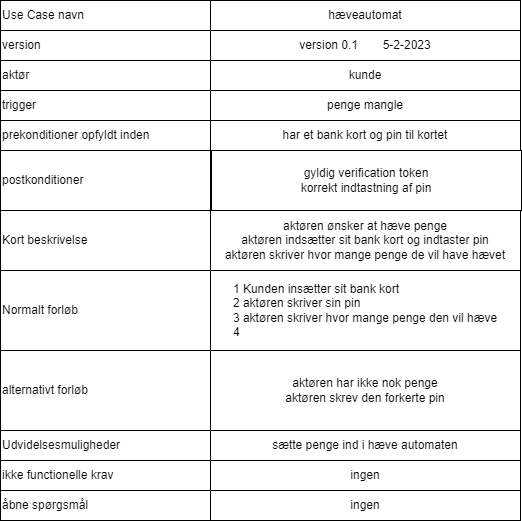

The diagram above was exported from draw.io. Its source (the exported page's mxGraphModel, read from the mxfile embedded in the PNG):
<mxGraphModel dx="1434" dy="746" grid="1" gridSize="10" guides="1" tooltips="1" connect="1" arrows="1" fold="1" page="1" pageScale="1" pageWidth="1169" pageHeight="1654" math="0" shadow="0">
  <root>
    <mxCell id="0" />
    <mxCell id="1" parent="0" />
    <mxCell id="XUdpdFCrUKDF4XCAfyep-4" value="" style="group" vertex="1" connectable="0" parent="1">
      <mxGeometry x="240" y="190" width="520" height="30" as="geometry" />
    </mxCell>
    <mxCell id="XUdpdFCrUKDF4XCAfyep-2" value="aktør" style="rounded=0;whiteSpace=wrap;html=1;align=left;" vertex="1" parent="XUdpdFCrUKDF4XCAfyep-4">
      <mxGeometry width="210" height="30" as="geometry" />
    </mxCell>
    <mxCell id="XUdpdFCrUKDF4XCAfyep-3" value="kunde" style="rounded=0;whiteSpace=wrap;html=1;" vertex="1" parent="XUdpdFCrUKDF4XCAfyep-4">
      <mxGeometry x="210" width="310" height="30" as="geometry" />
    </mxCell>
    <mxCell id="XUdpdFCrUKDF4XCAfyep-5" value="" style="group" vertex="1" connectable="0" parent="1">
      <mxGeometry x="240" y="130" width="520" height="30" as="geometry" />
    </mxCell>
    <mxCell id="XUdpdFCrUKDF4XCAfyep-6" value="Use Case navn" style="rounded=0;whiteSpace=wrap;html=1;align=left;" vertex="1" parent="XUdpdFCrUKDF4XCAfyep-5">
      <mxGeometry width="210" height="30" as="geometry" />
    </mxCell>
    <mxCell id="XUdpdFCrUKDF4XCAfyep-7" value="hæveautomat&lt;span style=&quot;white-space: pre;&quot;&gt;&#09;&lt;/span&gt;" style="rounded=0;whiteSpace=wrap;html=1;" vertex="1" parent="XUdpdFCrUKDF4XCAfyep-5">
      <mxGeometry x="210" width="310" height="30" as="geometry" />
    </mxCell>
    <mxCell id="XUdpdFCrUKDF4XCAfyep-8" value="" style="group" vertex="1" connectable="0" parent="1">
      <mxGeometry x="240" y="220" width="520" height="30" as="geometry" />
    </mxCell>
    <mxCell id="XUdpdFCrUKDF4XCAfyep-9" value="trigger" style="rounded=0;whiteSpace=wrap;html=1;align=left;" vertex="1" parent="XUdpdFCrUKDF4XCAfyep-8">
      <mxGeometry width="210" height="30" as="geometry" />
    </mxCell>
    <mxCell id="XUdpdFCrUKDF4XCAfyep-10" value="penge mangle" style="rounded=0;whiteSpace=wrap;html=1;" vertex="1" parent="XUdpdFCrUKDF4XCAfyep-8">
      <mxGeometry x="210" width="310" height="30" as="geometry" />
    </mxCell>
    <mxCell id="XUdpdFCrUKDF4XCAfyep-11" value="" style="group" vertex="1" connectable="0" parent="1">
      <mxGeometry x="240" y="250" width="520" height="30" as="geometry" />
    </mxCell>
    <mxCell id="XUdpdFCrUKDF4XCAfyep-12" value="prekonditioner opfyldt inden" style="rounded=0;whiteSpace=wrap;html=1;align=left;" vertex="1" parent="XUdpdFCrUKDF4XCAfyep-11">
      <mxGeometry width="210" height="30" as="geometry" />
    </mxCell>
    <mxCell id="XUdpdFCrUKDF4XCAfyep-13" value="har et bank kort og pin til kortet" style="rounded=0;whiteSpace=wrap;html=1;" vertex="1" parent="XUdpdFCrUKDF4XCAfyep-11">
      <mxGeometry x="210" width="310" height="30" as="geometry" />
    </mxCell>
    <mxCell id="XUdpdFCrUKDF4XCAfyep-14" value="" style="group" vertex="1" connectable="0" parent="1">
      <mxGeometry x="240" y="280" width="520" height="60" as="geometry" />
    </mxCell>
    <mxCell id="XUdpdFCrUKDF4XCAfyep-15" value="postkonditioner" style="rounded=0;whiteSpace=wrap;html=1;align=left;" vertex="1" parent="XUdpdFCrUKDF4XCAfyep-14">
      <mxGeometry width="210" height="60" as="geometry" />
    </mxCell>
    <mxCell id="XUdpdFCrUKDF4XCAfyep-16" value="gyldig verification token&lt;br&gt;korrekt indtastning af pin" style="rounded=0;whiteSpace=wrap;html=1;" vertex="1" parent="XUdpdFCrUKDF4XCAfyep-14">
      <mxGeometry x="211" width="310" height="60" as="geometry" />
    </mxCell>
    <mxCell id="XUdpdFCrUKDF4XCAfyep-17" value="" style="group" vertex="1" connectable="0" parent="1">
      <mxGeometry x="240" y="160" width="520" height="30" as="geometry" />
    </mxCell>
    <mxCell id="XUdpdFCrUKDF4XCAfyep-18" value="version" style="rounded=0;whiteSpace=wrap;html=1;align=left;" vertex="1" parent="XUdpdFCrUKDF4XCAfyep-17">
      <mxGeometry width="210" height="30" as="geometry" />
    </mxCell>
    <mxCell id="XUdpdFCrUKDF4XCAfyep-19" value="version 0.1&lt;span style=&quot;white-space: pre;&quot;&gt;&#09;&lt;/span&gt; 5-2-2023" style="rounded=0;whiteSpace=wrap;html=1;" vertex="1" parent="XUdpdFCrUKDF4XCAfyep-17">
      <mxGeometry x="210" width="310" height="30" as="geometry" />
    </mxCell>
    <mxCell id="XUdpdFCrUKDF4XCAfyep-21" value="" style="group" vertex="1" connectable="0" parent="1">
      <mxGeometry x="240" y="340" width="520" height="60" as="geometry" />
    </mxCell>
    <mxCell id="XUdpdFCrUKDF4XCAfyep-22" value="Kort beskrivelse" style="rounded=0;whiteSpace=wrap;html=1;align=left;" vertex="1" parent="XUdpdFCrUKDF4XCAfyep-21">
      <mxGeometry width="210" height="60" as="geometry" />
    </mxCell>
    <mxCell id="XUdpdFCrUKDF4XCAfyep-23" value="aktøren ønsker at hæve penge&lt;br&gt;aktøren indsætter sit bank kort og indtaster pin&lt;br&gt;aktøren skriver hvor mange penge de vil have hævet" style="rounded=0;whiteSpace=wrap;html=1;" vertex="1" parent="XUdpdFCrUKDF4XCAfyep-21">
      <mxGeometry x="210" width="310" height="60" as="geometry" />
    </mxCell>
    <mxCell id="XUdpdFCrUKDF4XCAfyep-24" value="" style="group" vertex="1" connectable="0" parent="1">
      <mxGeometry x="240" y="400" width="520" height="80" as="geometry" />
    </mxCell>
    <mxCell id="XUdpdFCrUKDF4XCAfyep-25" value="Normalt forløb" style="rounded=0;whiteSpace=wrap;html=1;align=left;" vertex="1" parent="XUdpdFCrUKDF4XCAfyep-24">
      <mxGeometry width="210" height="80" as="geometry" />
    </mxCell>
    <mxCell id="XUdpdFCrUKDF4XCAfyep-26" value="&lt;div style=&quot;text-align: left;&quot;&gt;&lt;span style=&quot;background-color: initial;&quot;&gt;1 Kunden insætter sit bank kort&lt;/span&gt;&lt;/div&gt;&lt;div style=&quot;text-align: left;&quot;&gt;&lt;span style=&quot;background-color: initial;&quot;&gt;2 aktøren skriver sin pin&lt;/span&gt;&lt;/div&gt;&lt;div style=&quot;text-align: left;&quot;&gt;&lt;span style=&quot;background-color: initial;&quot;&gt;3 aktøren skriver hvor mange penge den vil hæve&lt;/span&gt;&lt;/div&gt;&lt;div style=&quot;text-align: left;&quot;&gt;&lt;span style=&quot;background-color: initial;&quot;&gt;4&lt;/span&gt;&lt;/div&gt;" style="rounded=0;whiteSpace=wrap;html=1;" vertex="1" parent="XUdpdFCrUKDF4XCAfyep-24">
      <mxGeometry x="210" width="310" height="80" as="geometry" />
    </mxCell>
    <mxCell id="XUdpdFCrUKDF4XCAfyep-27" value="" style="group" vertex="1" connectable="0" parent="1">
      <mxGeometry x="240" y="480" width="520" height="80" as="geometry" />
    </mxCell>
    <mxCell id="XUdpdFCrUKDF4XCAfyep-28" value="alternativt forløb" style="rounded=0;whiteSpace=wrap;html=1;align=left;" vertex="1" parent="XUdpdFCrUKDF4XCAfyep-27">
      <mxGeometry width="210" height="80" as="geometry" />
    </mxCell>
    <mxCell id="XUdpdFCrUKDF4XCAfyep-29" value="aktøren har ikke nok penge&lt;br&gt;aktøren skrev den forkerte pin" style="rounded=0;whiteSpace=wrap;html=1;" vertex="1" parent="XUdpdFCrUKDF4XCAfyep-27">
      <mxGeometry x="210" width="310" height="80" as="geometry" />
    </mxCell>
    <mxCell id="XUdpdFCrUKDF4XCAfyep-30" value="" style="group" vertex="1" connectable="0" parent="1">
      <mxGeometry x="240" y="560" width="520" height="30" as="geometry" />
    </mxCell>
    <mxCell id="XUdpdFCrUKDF4XCAfyep-31" value="Udvidelsesmuligheder" style="rounded=0;whiteSpace=wrap;html=1;align=left;" vertex="1" parent="XUdpdFCrUKDF4XCAfyep-30">
      <mxGeometry width="210" height="30" as="geometry" />
    </mxCell>
    <mxCell id="XUdpdFCrUKDF4XCAfyep-32" value="sætte penge ind i hæve automaten" style="rounded=0;whiteSpace=wrap;html=1;" vertex="1" parent="XUdpdFCrUKDF4XCAfyep-30">
      <mxGeometry x="210" width="310" height="30" as="geometry" />
    </mxCell>
    <mxCell id="XUdpdFCrUKDF4XCAfyep-33" value="" style="group" vertex="1" connectable="0" parent="1">
      <mxGeometry x="240" y="590" width="520" height="30" as="geometry" />
    </mxCell>
    <mxCell id="XUdpdFCrUKDF4XCAfyep-34" value="ikke functionelle krav" style="rounded=0;whiteSpace=wrap;html=1;align=left;" vertex="1" parent="XUdpdFCrUKDF4XCAfyep-33">
      <mxGeometry width="210" height="30" as="geometry" />
    </mxCell>
    <mxCell id="XUdpdFCrUKDF4XCAfyep-35" value="ingen" style="rounded=0;whiteSpace=wrap;html=1;" vertex="1" parent="XUdpdFCrUKDF4XCAfyep-33">
      <mxGeometry x="210" width="310" height="30" as="geometry" />
    </mxCell>
    <mxCell id="XUdpdFCrUKDF4XCAfyep-36" value="" style="group" vertex="1" connectable="0" parent="1">
      <mxGeometry x="240" y="620" width="520" height="30" as="geometry" />
    </mxCell>
    <mxCell id="XUdpdFCrUKDF4XCAfyep-37" value="åbne spørgsmål" style="rounded=0;whiteSpace=wrap;html=1;align=left;" vertex="1" parent="XUdpdFCrUKDF4XCAfyep-36">
      <mxGeometry width="210" height="30" as="geometry" />
    </mxCell>
    <mxCell id="XUdpdFCrUKDF4XCAfyep-38" value="ingen" style="rounded=0;whiteSpace=wrap;html=1;" vertex="1" parent="XUdpdFCrUKDF4XCAfyep-36">
      <mxGeometry x="210" width="310" height="30" as="geometry" />
    </mxCell>
  </root>
</mxGraphModel>